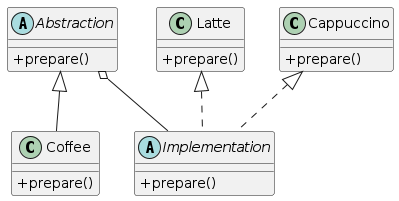

The diagram above was rendered by PlantUML. Its source (embedded in the PNG):
@startuml

    skinparam classAttributeIconSize 0

    Abstraction <|-- Coffee
    Latte <|.. Implementation
    Cappuccino <|.. Implementation
    Abstraction o-- Implementation

    abstract class Abstraction {
    + prepare()
    }

    class Coffee {
    + prepare()
    }

    abstract class Implementation {
    + prepare()
    }

    class Cappuccino {
    + prepare()
    }

    class Latte {
    + prepare()
    }

@enduml